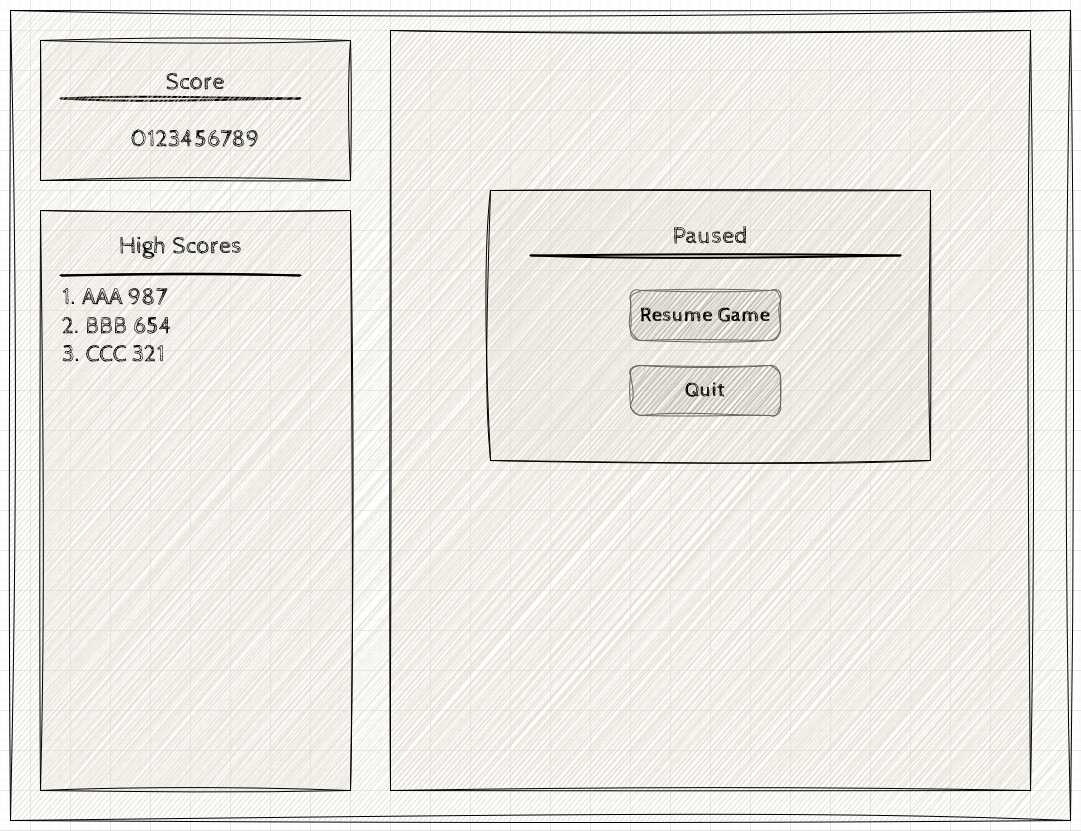

The diagram above was exported from draw.io. Its source (the exported page's mxGraphModel, read from the mxfile embedded in the PNG):
<mxGraphModel dx="1434" dy="754" grid="1" gridSize="10" guides="1" tooltips="1" connect="1" arrows="1" fold="1" page="1" pageScale="1" pageWidth="1100" pageHeight="850" background="none" math="0" shadow="0">
  <root>
    <mxCell id="0" />
    <mxCell id="1" parent="0" />
    <mxCell id="677b7b8949515195-1" value="" style="whiteSpace=wrap;html=1;rounded=0;shadow=0;labelBackgroundColor=none;strokeColor=#000000;strokeWidth=1;fillColor=#e0dbcd;fontFamily=Verdana;fontSize=12;fontColor=#000000;align=center;comic=1;glass=0;sketch=1;curveFitting=1;jiggle=2;" parent="1" vertex="1">
      <mxGeometry x="20" y="20" width="1060" height="810" as="geometry" />
    </mxCell>
    <mxCell id="677b7b8949515195-2" value="" style="whiteSpace=wrap;html=1;rounded=0;shadow=0;labelBackgroundColor=none;strokeWidth=1;fontFamily=Cabin Sketch;fontSize=24;align=center;comic=1;fillColor=#e0dbcd;sketch=1;curveFitting=1;jiggle=2;fontSource=https%3A%2F%2Ffonts.googleapis.com%2Fcss%3Ffamily%3DCabin%2BSketch;" parent="1" vertex="1">
      <mxGeometry x="50" y="220" width="310" height="580" as="geometry" />
    </mxCell>
    <mxCell id="zoR_4AAuzc3p54MubUYO-24" value="" style="line;strokeWidth=2;html=1;sketch=1;hachureGap=4;jiggle=2;curveFitting=1;fontFamily=Architects Daughter;fontSource=https%3A%2F%2Ffonts.googleapis.com%2Fcss%3Ffamily%3DArchitects%2BDaughter;" vertex="1" parent="1">
      <mxGeometry x="70" y="103" width="240" height="10" as="geometry" />
    </mxCell>
    <mxCell id="zoR_4AAuzc3p54MubUYO-25" value="&lt;div&gt;Score&lt;/div&gt;&lt;div&gt;&lt;br&gt;&lt;/div&gt;&lt;div&gt;0123456789&lt;br&gt;&lt;/div&gt;" style="whiteSpace=wrap;html=1;rounded=0;shadow=0;labelBackgroundColor=none;strokeWidth=1;fontFamily=Cabin Sketch;fontSize=24;align=center;comic=1;fillColor=#e0dbcd;sketch=1;curveFitting=1;jiggle=2;fontSource=https%3A%2F%2Ffonts.googleapis.com%2Fcss%3Ffamily%3DCabin%2BSketch;" vertex="1" parent="1">
      <mxGeometry x="50" y="50" width="310" height="140" as="geometry" />
    </mxCell>
    <mxCell id="zoR_4AAuzc3p54MubUYO-26" value="High Scores" style="text;html=1;align=center;verticalAlign=middle;whiteSpace=wrap;rounded=0;fontFamily=Cabin Sketch;fontSource=https%3A%2F%2Ffonts.googleapis.com%2Fcss%3Ffamily%3DCabin%2BSketch;fontSize=24;" vertex="1" parent="1">
      <mxGeometry x="112.5" y="240" width="155" height="30" as="geometry" />
    </mxCell>
    <mxCell id="zoR_4AAuzc3p54MubUYO-27" value="" style="line;strokeWidth=2;html=1;sketch=1;hachureGap=4;jiggle=2;curveFitting=1;fontFamily=Architects Daughter;fontSource=https%3A%2F%2Ffonts.googleapis.com%2Fcss%3Ffamily%3DArchitects%2BDaughter;" vertex="1" parent="1">
      <mxGeometry x="70" y="280" width="240" height="10" as="geometry" />
    </mxCell>
    <mxCell id="zoR_4AAuzc3p54MubUYO-28" value="&lt;div&gt;1. AAA 987&lt;/div&gt;&lt;div&gt;2. BBB 654&lt;/div&gt;&lt;div&gt;3. CCC 321&lt;br&gt;&lt;/div&gt;" style="text;html=1;align=left;verticalAlign=middle;whiteSpace=wrap;rounded=0;fontFamily=Cabin Sketch;fontSource=https%3A%2F%2Ffonts.googleapis.com%2Fcss%3Ffamily%3DCabin%2BSketch;fontSize=24;labelPosition=center;verticalLabelPosition=middle;" vertex="1" parent="1">
      <mxGeometry x="70" y="320" width="310" height="30" as="geometry" />
    </mxCell>
    <mxCell id="zoR_4AAuzc3p54MubUYO-29" value="" style="rounded=0;whiteSpace=wrap;html=1;sketch=1;hachureGap=4;jiggle=2;curveFitting=1;fontFamily=Architects Daughter;fontSource=https%3A%2F%2Ffonts.googleapis.com%2Fcss%3Ffamily%3DArchitects%2BDaughter;fillColor=#e0dbcd;" vertex="1" parent="1">
      <mxGeometry x="400" y="40" width="640" height="760" as="geometry" />
    </mxCell>
    <mxCell id="zoR_4AAuzc3p54MubUYO-41" value="" style="rounded=0;whiteSpace=wrap;html=1;sketch=1;hachureGap=4;jiggle=2;curveFitting=1;fontFamily=Architects Daughter;fontSource=https%3A%2F%2Ffonts.googleapis.com%2Fcss%3Ffamily%3DArchitects%2BDaughter;fillColor=#E0DBCD;" vertex="1" parent="1">
      <mxGeometry x="500" y="200" width="440" height="270" as="geometry" />
    </mxCell>
    <mxCell id="zoR_4AAuzc3p54MubUYO-42" value="Paused" style="text;html=1;align=center;verticalAlign=middle;whiteSpace=wrap;rounded=0;fontFamily=Cabin Sketch;fontSource=https%3A%2F%2Ffonts.googleapis.com%2Fcss%3Ffamily%3DCabin%2BSketch;fontSize=24;" vertex="1" parent="1">
      <mxGeometry x="690" y="230" width="60" height="30" as="geometry" />
    </mxCell>
    <mxCell id="zoR_4AAuzc3p54MubUYO-43" value="" style="line;strokeWidth=2;html=1;sketch=1;hachureGap=4;jiggle=2;curveFitting=1;fontFamily=Architects Daughter;fontSource=https%3A%2F%2Ffonts.googleapis.com%2Fcss%3Ffamily%3DArchitects%2BDaughter;" vertex="1" parent="1">
      <mxGeometry x="540" y="260" width="370" height="10" as="geometry" />
    </mxCell>
    <mxCell id="zoR_4AAuzc3p54MubUYO-45" value="Resume Game" style="strokeWidth=1;shadow=0;dashed=0;align=center;html=1;shape=mxgraph.mockup.buttons.button;strokeColor=#666666;fontColor=#000000;mainText=;buttonStyle=round;fontSize=20;fontStyle=1;fillColor=#A89F94;whiteSpace=wrap;sketch=1;hachureGap=4;jiggle=2;curveFitting=1;fontFamily=Cabin Sketch;fontSource=https%3A%2F%2Ffonts.googleapis.com%2Fcss%3Ffamily%3DCabin%2BSketch;" vertex="1" parent="1">
      <mxGeometry x="640" y="300" width="150" height="50" as="geometry" />
    </mxCell>
    <mxCell id="zoR_4AAuzc3p54MubUYO-46" value="Quit" style="strokeWidth=1;shadow=0;dashed=0;align=center;html=1;shape=mxgraph.mockup.buttons.button;strokeColor=#666666;fontColor=#000000;mainText=;buttonStyle=round;fontSize=20;fontStyle=1;fillColor=#A89F94;whiteSpace=wrap;sketch=1;hachureGap=4;jiggle=2;curveFitting=1;fontFamily=Cabin Sketch;fontSource=https%3A%2F%2Ffonts.googleapis.com%2Fcss%3Ffamily%3DCabin%2BSketch;" vertex="1" parent="1">
      <mxGeometry x="640" y="375" width="150" height="50" as="geometry" />
    </mxCell>
  </root>
</mxGraphModel>